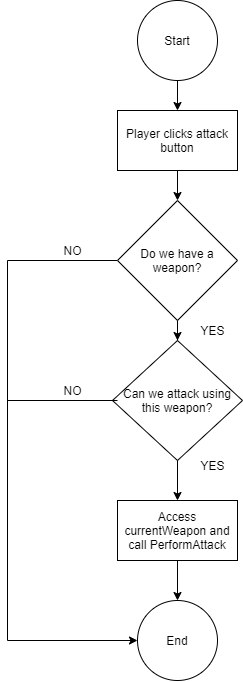

The diagram above was exported from draw.io. Its source (the exported page's mxGraphModel, read from the mxfile embedded in the PNG):
<mxGraphModel dx="1258" dy="730" grid="1" gridSize="10" guides="1" tooltips="1" connect="1" arrows="1" fold="1" page="1" pageScale="1" pageWidth="827" pageHeight="1169" math="0" shadow="0">
  <root>
    <mxCell id="pEKVqzaEUsnM3qawEIFI-0" />
    <mxCell id="pEKVqzaEUsnM3qawEIFI-1" parent="pEKVqzaEUsnM3qawEIFI-0" />
    <mxCell id="JkT17Fvd_XAs6Xrw1GSo-0" style="edgeStyle=orthogonalEdgeStyle;rounded=0;orthogonalLoop=1;jettySize=auto;html=1;" edge="1" parent="pEKVqzaEUsnM3qawEIFI-1" source="pEKVqzaEUsnM3qawEIFI-2" target="pEKVqzaEUsnM3qawEIFI-3">
      <mxGeometry relative="1" as="geometry" />
    </mxCell>
    <mxCell id="pEKVqzaEUsnM3qawEIFI-2" value="Start" style="ellipse;whiteSpace=wrap;html=1;aspect=fixed;" vertex="1" parent="pEKVqzaEUsnM3qawEIFI-1">
      <mxGeometry x="360" y="130" width="80" height="80" as="geometry" />
    </mxCell>
    <mxCell id="JkT17Fvd_XAs6Xrw1GSo-1" style="edgeStyle=orthogonalEdgeStyle;rounded=0;orthogonalLoop=1;jettySize=auto;html=1;" edge="1" parent="pEKVqzaEUsnM3qawEIFI-1" source="pEKVqzaEUsnM3qawEIFI-3" target="pEKVqzaEUsnM3qawEIFI-4">
      <mxGeometry relative="1" as="geometry" />
    </mxCell>
    <mxCell id="JkT17Fvd_XAs6Xrw1GSo-5" style="edgeStyle=orthogonalEdgeStyle;rounded=0;orthogonalLoop=1;jettySize=auto;html=1;entryX=0;entryY=0.5;entryDx=0;entryDy=0;exitX=0;exitY=0.5;exitDx=0;exitDy=0;" edge="1" parent="pEKVqzaEUsnM3qawEIFI-1" source="pEKVqzaEUsnM3qawEIFI-4" target="pEKVqzaEUsnM3qawEIFI-5">
      <mxGeometry relative="1" as="geometry">
        <Array as="points">
          <mxPoint x="230" y="390" />
          <mxPoint x="230" y="770" />
        </Array>
      </mxGeometry>
    </mxCell>
    <mxCell id="pEKVqzaEUsnM3qawEIFI-3" value="Player clicks attack button" style="rounded=0;whiteSpace=wrap;html=1;" vertex="1" parent="pEKVqzaEUsnM3qawEIFI-1">
      <mxGeometry x="340" y="240" width="120" height="60" as="geometry" />
    </mxCell>
    <mxCell id="JkT17Fvd_XAs6Xrw1GSo-2" style="edgeStyle=orthogonalEdgeStyle;rounded=0;orthogonalLoop=1;jettySize=auto;html=1;" edge="1" parent="pEKVqzaEUsnM3qawEIFI-1" source="pEKVqzaEUsnM3qawEIFI-4" target="pEKVqzaEUsnM3qawEIFI-6">
      <mxGeometry relative="1" as="geometry" />
    </mxCell>
    <mxCell id="pEKVqzaEUsnM3qawEIFI-4" value="Do we have a weapon?" style="rhombus;whiteSpace=wrap;html=1;" vertex="1" parent="pEKVqzaEUsnM3qawEIFI-1">
      <mxGeometry x="340" y="330" width="120" height="120" as="geometry" />
    </mxCell>
    <mxCell id="pEKVqzaEUsnM3qawEIFI-5" value="End" style="ellipse;whiteSpace=wrap;html=1;aspect=fixed;" vertex="1" parent="pEKVqzaEUsnM3qawEIFI-1">
      <mxGeometry x="360" y="730" width="80" height="80" as="geometry" />
    </mxCell>
    <mxCell id="JkT17Fvd_XAs6Xrw1GSo-3" style="edgeStyle=orthogonalEdgeStyle;rounded=0;orthogonalLoop=1;jettySize=auto;html=1;" edge="1" parent="pEKVqzaEUsnM3qawEIFI-1" source="pEKVqzaEUsnM3qawEIFI-6" target="pEKVqzaEUsnM3qawEIFI-7">
      <mxGeometry relative="1" as="geometry" />
    </mxCell>
    <mxCell id="pEKVqzaEUsnM3qawEIFI-6" value="Can we attack using this weapon?" style="rhombus;whiteSpace=wrap;html=1;" vertex="1" parent="pEKVqzaEUsnM3qawEIFI-1">
      <mxGeometry x="335" y="470" width="130" height="120" as="geometry" />
    </mxCell>
    <mxCell id="JkT17Fvd_XAs6Xrw1GSo-4" style="edgeStyle=orthogonalEdgeStyle;rounded=0;orthogonalLoop=1;jettySize=auto;html=1;" edge="1" parent="pEKVqzaEUsnM3qawEIFI-1" source="pEKVqzaEUsnM3qawEIFI-7" target="pEKVqzaEUsnM3qawEIFI-5">
      <mxGeometry relative="1" as="geometry" />
    </mxCell>
    <mxCell id="pEKVqzaEUsnM3qawEIFI-7" value="Access currentWeapon and call PerformAttack" style="rounded=0;whiteSpace=wrap;html=1;" vertex="1" parent="pEKVqzaEUsnM3qawEIFI-1">
      <mxGeometry x="340" y="630" width="120" height="60" as="geometry" />
    </mxCell>
    <mxCell id="JkT17Fvd_XAs6Xrw1GSo-6" value="" style="endArrow=none;html=1;" edge="1" parent="pEKVqzaEUsnM3qawEIFI-1">
      <mxGeometry width="50" height="50" relative="1" as="geometry">
        <mxPoint x="230" y="530" as="sourcePoint" />
        <mxPoint x="340" y="530" as="targetPoint" />
      </mxGeometry>
    </mxCell>
    <mxCell id="JkT17Fvd_XAs6Xrw1GSo-7" value="NO" style="text;html=1;align=center;verticalAlign=middle;resizable=0;points=[];autosize=1;strokeColor=none;" vertex="1" parent="pEKVqzaEUsnM3qawEIFI-1">
      <mxGeometry x="280" y="370" width="30" height="20" as="geometry" />
    </mxCell>
    <mxCell id="JkT17Fvd_XAs6Xrw1GSo-8" value="NO" style="text;html=1;align=center;verticalAlign=middle;resizable=0;points=[];autosize=1;strokeColor=none;" vertex="1" parent="pEKVqzaEUsnM3qawEIFI-1">
      <mxGeometry x="280" y="510" width="30" height="20" as="geometry" />
    </mxCell>
    <mxCell id="JkT17Fvd_XAs6Xrw1GSo-9" value="YES" style="text;html=1;align=center;verticalAlign=middle;resizable=0;points=[];autosize=1;strokeColor=none;" vertex="1" parent="pEKVqzaEUsnM3qawEIFI-1">
      <mxGeometry x="415" y="450" width="40" height="20" as="geometry" />
    </mxCell>
    <mxCell id="JkT17Fvd_XAs6Xrw1GSo-10" value="YES" style="text;html=1;align=center;verticalAlign=middle;resizable=0;points=[];autosize=1;strokeColor=none;" vertex="1" parent="pEKVqzaEUsnM3qawEIFI-1">
      <mxGeometry x="415" y="585" width="40" height="20" as="geometry" />
    </mxCell>
  </root>
</mxGraphModel>